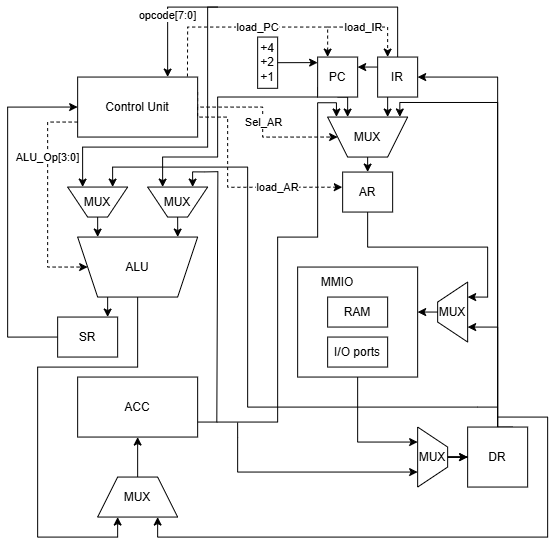

The diagram above was exported from draw.io. Its source (the exported page's mxGraphModel, read from the mxfile embedded in the PNG):
<mxGraphModel dx="1230" dy="647" grid="1" gridSize="10" guides="1" tooltips="1" connect="1" arrows="1" fold="1" page="1" pageScale="1" pageWidth="850" pageHeight="1100" math="0" shadow="0">
  <root>
    <mxCell id="0" />
    <mxCell id="1" parent="0" />
    <mxCell id="QwHe_KTTY50vIJkXqdUd-2" edge="1" parent="1" source="QwHe_KTTY50vIJkXqdUd-4" style="edgeStyle=orthogonalEdgeStyle;rounded=0;orthogonalLoop=1;jettySize=auto;html=1;exitX=0.75;exitY=0;exitDx=0;exitDy=0;entryX=0.75;entryY=0;entryDx=0;entryDy=0;">
      <mxGeometry relative="1" as="geometry">
        <mxPoint x="440" y="340" as="targetPoint" />
      </mxGeometry>
    </mxCell>
    <mxCell id="pwp3t6AjExEdWCH8Kl_y-1" edge="1" parent="1" source="QwHe_KTTY50vIJkXqdUd-4" style="edgeStyle=orthogonalEdgeStyle;rounded=0;orthogonalLoop=1;jettySize=auto;html=1;exitX=0.5;exitY=0;exitDx=0;exitDy=0;entryX=0.25;entryY=1;entryDx=0;entryDy=0;" target="QwHe_KTTY50vIJkXqdUd-35">
      <mxGeometry relative="1" as="geometry">
        <Array as="points">
          <mxPoint x="470" y="390" />
          <mxPoint x="370" y="390" />
          <mxPoint x="370" y="560" />
          <mxPoint x="450" y="560" />
        </Array>
      </mxGeometry>
    </mxCell>
    <mxCell id="QwHe_KTTY50vIJkXqdUd-4" parent="1" style="shape=trapezoid;perimeter=trapezoidPerimeter;whiteSpace=wrap;html=1;fixedSize=1;direction=west;" value="ALU" vertex="1">
      <mxGeometry height="60" width="120" x="410" y="260" as="geometry" />
    </mxCell>
    <mxCell id="JTjioIZRNlC5v5V8t4RI-3" edge="1" parent="1" source="QwHe_KTTY50vIJkXqdUd-8" style="edgeStyle=orthogonalEdgeStyle;rounded=0;orthogonalLoop=1;jettySize=auto;html=1;entryX=0.25;entryY=1;entryDx=0;entryDy=0;" target="pwp3t6AjExEdWCH8Kl_y-15">
      <mxGeometry relative="1" as="geometry" />
    </mxCell>
    <mxCell id="QwHe_KTTY50vIJkXqdUd-8" parent="1" style="rounded=0;whiteSpace=wrap;html=1;labelPosition=right;verticalLabelPosition=top;align=left;verticalAlign=bottom;" value="" vertex="1">
      <mxGeometry height="110" width="120" x="630" y="290" as="geometry" />
    </mxCell>
    <mxCell id="pwp3t6AjExEdWCH8Kl_y-7" edge="1" parent="1" style="edgeStyle=orthogonalEdgeStyle;rounded=0;orthogonalLoop=1;jettySize=auto;html=1;entryX=0.75;entryY=1;entryDx=0;entryDy=0;" target="pwp3t6AjExEdWCH8Kl_y-15">
      <mxGeometry relative="1" as="geometry">
        <Array as="points">
          <mxPoint x="570" y="460.04" />
          <mxPoint x="570" y="495" />
        </Array>
        <mxPoint x="569.98" y="445.45" as="sourcePoint" />
        <mxPoint x="710" y="530" as="targetPoint" />
      </mxGeometry>
    </mxCell>
    <mxCell id="JTjioIZRNlC5v5V8t4RI-6" edge="1" parent="1" source="QwHe_KTTY50vIJkXqdUd-12" style="edgeStyle=orthogonalEdgeStyle;rounded=0;orthogonalLoop=1;jettySize=auto;html=1;exitX=1;exitY=0.75;exitDx=0;exitDy=0;entryX=0.89;entryY=1.002;entryDx=0;entryDy=0;entryPerimeter=0;" target="QwHe_KTTY50vIJkXqdUd-24">
      <mxGeometry relative="1" as="geometry">
        <Array as="points">
          <mxPoint x="610" y="445" />
          <mxPoint x="610" y="260.04" />
          <mxPoint x="650" y="260.04" />
          <mxPoint x="650" y="125.7" />
          <mxPoint x="668.78" y="125.7" />
        </Array>
      </mxGeometry>
    </mxCell>
    <mxCell id="QwHe_KTTY50vIJkXqdUd-12" parent="1" style="rounded=0;whiteSpace=wrap;html=1;" value="ACC" vertex="1">
      <mxGeometry height="60" width="120" x="410" y="400" as="geometry" />
    </mxCell>
    <mxCell id="QwHe_KTTY50vIJkXqdUd-15" edge="1" parent="1" source="QwHe_KTTY50vIJkXqdUd-18" style="edgeStyle=orthogonalEdgeStyle;rounded=0;orthogonalLoop=1;jettySize=auto;html=1;exitX=0.25;exitY=1;exitDx=0;exitDy=0;entryX=0.25;entryY=1;entryDx=0;entryDy=0;" target="QwHe_KTTY50vIJkXqdUd-24">
      <mxGeometry relative="1" as="geometry" />
    </mxCell>
    <mxCell id="QwHe_KTTY50vIJkXqdUd-16" edge="1" parent="1" source="QwHe_KTTY50vIJkXqdUd-18" style="edgeStyle=orthogonalEdgeStyle;rounded=0;orthogonalLoop=1;jettySize=auto;html=1;exitX=0.5;exitY=0;exitDx=0;exitDy=0;entryX=0.75;entryY=0;entryDx=0;entryDy=0;" target="QwHe_KTTY50vIJkXqdUd-39">
      <mxGeometry relative="1" as="geometry">
        <Array as="points">
          <mxPoint x="730" y="30" />
          <mxPoint x="500" y="30" />
        </Array>
      </mxGeometry>
    </mxCell>
    <mxCell id="zDp98cwHoQtP4YAi-JNO-7" connectable="0" parent="QwHe_KTTY50vIJkXqdUd-16" style="edgeLabel;html=1;align=center;verticalAlign=middle;resizable=0;points=[];" value="opcode[7:0]" vertex="1">
      <mxGeometry relative="1" x="0.6475" y="-1" as="geometry">
        <mxPoint as="offset" />
      </mxGeometry>
    </mxCell>
    <mxCell id="pwp3t6AjExEdWCH8Kl_y-3" edge="1" parent="1" style="edgeStyle=orthogonalEdgeStyle;rounded=0;orthogonalLoop=1;jettySize=auto;html=1;entryX=0.75;entryY=1;entryDx=0;entryDy=0;" target="pwp3t6AjExEdWCH8Kl_y-2">
      <mxGeometry relative="1" as="geometry">
        <Array as="points">
          <mxPoint x="540" y="30.02" />
          <mxPoint x="540" y="170.02" />
          <mxPoint x="415.02" y="170.02" />
        </Array>
        <mxPoint x="550" y="30" as="sourcePoint" />
      </mxGeometry>
    </mxCell>
    <mxCell id="pwp3t6AjExEdWCH8Kl_y-11" edge="1" parent="1" source="QwHe_KTTY50vIJkXqdUd-18" style="edgeStyle=orthogonalEdgeStyle;rounded=0;orthogonalLoop=1;jettySize=auto;html=1;exitX=0;exitY=0.25;exitDx=0;exitDy=0;entryX=1;entryY=0.25;entryDx=0;entryDy=0;" target="QwHe_KTTY50vIJkXqdUd-20">
      <mxGeometry relative="1" as="geometry" />
    </mxCell>
    <mxCell id="QwHe_KTTY50vIJkXqdUd-18" parent="1" style="rounded=0;whiteSpace=wrap;html=1;" value="IR" vertex="1">
      <mxGeometry height="40" width="40" x="710" y="80" as="geometry" />
    </mxCell>
    <mxCell id="QwHe_KTTY50vIJkXqdUd-19" edge="1" parent="1" source="QwHe_KTTY50vIJkXqdUd-20" style="edgeStyle=orthogonalEdgeStyle;rounded=0;orthogonalLoop=1;jettySize=auto;html=1;exitX=0.5;exitY=1;exitDx=0;exitDy=0;entryX=0.75;entryY=1;entryDx=0;entryDy=0;" target="QwHe_KTTY50vIJkXqdUd-24">
      <mxGeometry relative="1" as="geometry" />
    </mxCell>
    <mxCell id="8WYP7zqsHlxG-DBaWAfF-2" edge="1" parent="1" source="QwHe_KTTY50vIJkXqdUd-20" style="edgeStyle=orthogonalEdgeStyle;rounded=0;orthogonalLoop=1;jettySize=auto;html=1;exitX=0;exitY=0.75;exitDx=0;exitDy=0;entryX=0.75;entryY=1;entryDx=0;entryDy=0;" target="8WYP7zqsHlxG-DBaWAfF-1">
      <mxGeometry relative="1" as="geometry">
        <Array as="points">
          <mxPoint x="650" y="119.98" />
          <mxPoint x="550" y="119.98" />
          <mxPoint x="550" y="179.98" />
          <mxPoint x="495.02" y="179.98" />
        </Array>
      </mxGeometry>
    </mxCell>
    <mxCell id="QwHe_KTTY50vIJkXqdUd-20" parent="1" style="rounded=0;whiteSpace=wrap;html=1;" value="PC" vertex="1">
      <mxGeometry height="40" width="40" x="650" y="80" as="geometry" />
    </mxCell>
    <mxCell id="zDp98cwHoQtP4YAi-JNO-12" edge="1" parent="1" source="QwHe_KTTY50vIJkXqdUd-24" style="edgeStyle=orthogonalEdgeStyle;rounded=0;orthogonalLoop=1;jettySize=auto;html=1;exitX=0.5;exitY=0;exitDx=0;exitDy=0;entryX=0.5;entryY=0;entryDx=0;entryDy=0;" target="QwHe_KTTY50vIJkXqdUd-27">
      <mxGeometry relative="1" as="geometry" />
    </mxCell>
    <mxCell id="QwHe_KTTY50vIJkXqdUd-24" parent="1" style="shape=trapezoid;perimeter=trapezoidPerimeter;whiteSpace=wrap;html=1;fixedSize=1;direction=west;" value="MUX" vertex="1">
      <mxGeometry height="40" width="80" x="660" y="140" as="geometry" />
    </mxCell>
    <mxCell id="QwHe_KTTY50vIJkXqdUd-25" edge="1" parent="1" source="QwHe_KTTY50vIJkXqdUd-27" style="edgeStyle=orthogonalEdgeStyle;rounded=0;orthogonalLoop=1;jettySize=auto;html=1;exitX=0.5;exitY=1;exitDx=0;exitDy=0;entryX=0.75;entryY=1;entryDx=0;entryDy=0;" target="zDp98cwHoQtP4YAi-JNO-1">
      <mxGeometry relative="1" as="geometry" />
    </mxCell>
    <mxCell id="QwHe_KTTY50vIJkXqdUd-27" parent="1" style="rounded=0;whiteSpace=wrap;html=1;" value="AR" vertex="1">
      <mxGeometry height="40" width="50" x="675" y="195" as="geometry" />
    </mxCell>
    <mxCell id="QwHe_KTTY50vIJkXqdUd-29" edge="1" parent="1" source="QwHe_KTTY50vIJkXqdUd-33" style="edgeStyle=orthogonalEdgeStyle;rounded=0;orthogonalLoop=1;jettySize=auto;html=1;exitX=0.75;exitY=0;exitDx=0;exitDy=0;entryX=1;entryY=0.5;entryDx=0;entryDy=0;" target="QwHe_KTTY50vIJkXqdUd-18">
      <mxGeometry relative="1" as="geometry">
        <Array as="points">
          <mxPoint x="830" y="450.04" />
          <mxPoint x="830" y="100.04" />
        </Array>
      </mxGeometry>
    </mxCell>
    <mxCell id="QwHe_KTTY50vIJkXqdUd-31" edge="1" parent="1" style="edgeStyle=orthogonalEdgeStyle;rounded=0;orthogonalLoop=1;jettySize=auto;html=1;entryX=0.75;entryY=1;entryDx=0;entryDy=0;" target="QwHe_KTTY50vIJkXqdUd-35">
      <mxGeometry relative="1" as="geometry">
        <Array as="points">
          <mxPoint x="880" y="440.04" />
          <mxPoint x="880" y="560.04" />
          <mxPoint x="490" y="560.04" />
        </Array>
        <mxPoint x="830" y="440" as="sourcePoint" />
      </mxGeometry>
    </mxCell>
    <mxCell id="pwp3t6AjExEdWCH8Kl_y-4" edge="1" parent="1" style="edgeStyle=orthogonalEdgeStyle;rounded=0;orthogonalLoop=1;jettySize=auto;html=1;entryX=0.25;entryY=1;entryDx=0;entryDy=0;" target="pwp3t6AjExEdWCH8Kl_y-2">
      <mxGeometry relative="1" as="geometry">
        <Array as="points">
          <mxPoint x="810.09" y="430.02" />
          <mxPoint x="580" y="430.02" />
          <mxPoint x="580" y="190.02" />
          <mxPoint x="445.02" y="190.02" />
        </Array>
        <mxPoint x="830" y="430.04" as="sourcePoint" />
      </mxGeometry>
    </mxCell>
    <mxCell id="JTjioIZRNlC5v5V8t4RI-9" edge="1" parent="1" source="QwHe_KTTY50vIJkXqdUd-33" style="edgeStyle=orthogonalEdgeStyle;rounded=0;orthogonalLoop=1;jettySize=auto;html=1;exitX=0.5;exitY=0;exitDx=0;exitDy=0;entryX=0.098;entryY=1.002;entryDx=0;entryDy=0;entryPerimeter=0;" target="QwHe_KTTY50vIJkXqdUd-24">
      <mxGeometry relative="1" as="geometry">
        <Array as="points">
          <mxPoint x="830" y="125.46" />
          <mxPoint x="732.2" y="125.46" />
        </Array>
      </mxGeometry>
    </mxCell>
    <mxCell id="QwHe_KTTY50vIJkXqdUd-33" parent="1" style="rounded=0;whiteSpace=wrap;html=1;" value="DR" vertex="1">
      <mxGeometry height="60" width="60" x="800" y="450" as="geometry" />
    </mxCell>
    <mxCell id="QwHe_KTTY50vIJkXqdUd-34" edge="1" parent="1" source="QwHe_KTTY50vIJkXqdUd-35" style="edgeStyle=orthogonalEdgeStyle;rounded=0;orthogonalLoop=1;jettySize=auto;html=1;exitX=0.5;exitY=0;exitDx=0;exitDy=0;entryX=0.5;entryY=1;entryDx=0;entryDy=0;" target="QwHe_KTTY50vIJkXqdUd-12">
      <mxGeometry relative="1" as="geometry" />
    </mxCell>
    <mxCell id="QwHe_KTTY50vIJkXqdUd-35" parent="1" style="shape=trapezoid;perimeter=trapezoidPerimeter;whiteSpace=wrap;html=1;fixedSize=1;" value="MUX" vertex="1">
      <mxGeometry height="40" width="80" x="430" y="500" as="geometry" />
    </mxCell>
    <mxCell id="QwHe_KTTY50vIJkXqdUd-38" edge="1" parent="1" source="QwHe_KTTY50vIJkXqdUd-39" style="edgeStyle=orthogonalEdgeStyle;rounded=0;orthogonalLoop=1;jettySize=auto;html=1;exitX=1;exitY=0.25;exitDx=0;exitDy=0;entryX=1;entryY=0.5;entryDx=0;entryDy=0;dashed=1;" target="QwHe_KTTY50vIJkXqdUd-24">
      <mxGeometry relative="1" as="geometry">
        <Array as="points">
          <mxPoint x="529.99" y="130.01" />
          <mxPoint x="595" y="130.01" />
          <mxPoint x="595" y="160.01" />
        </Array>
      </mxGeometry>
    </mxCell>
    <mxCell id="M0AKM0OCPQQXWJKHyRna-14" connectable="0" parent="QwHe_KTTY50vIJkXqdUd-38" style="edgeLabel;html=1;align=center;verticalAlign=middle;resizable=0;points=[];" value="Sel_AR" vertex="1">
      <mxGeometry relative="1" x="0.0206" as="geometry">
        <mxPoint as="offset" />
      </mxGeometry>
    </mxCell>
    <mxCell id="QwHe_KTTY50vIJkXqdUd-39" parent="1" style="rounded=0;whiteSpace=wrap;html=1;" value="Control Unit" vertex="1">
      <mxGeometry height="60" width="120" x="410" y="100" as="geometry" />
    </mxCell>
    <mxCell id="QwHe_KTTY50vIJkXqdUd-41" parent="1" style="rounded=0;whiteSpace=wrap;html=1;" value="+4&lt;div&gt;+2&lt;/div&gt;&lt;div&gt;+1&lt;/div&gt;" vertex="1">
      <mxGeometry height="51.25" width="20" x="590" y="60" as="geometry" />
    </mxCell>
    <mxCell id="QwHe_KTTY50vIJkXqdUd-44" edge="1" parent="1" source="QwHe_KTTY50vIJkXqdUd-39" style="endArrow=classic;html=1;rounded=0;exitX=0.915;exitY=-0.009;exitDx=0;exitDy=0;exitPerimeter=0;entryX=0.25;entryY=0;entryDx=0;entryDy=0;dashed=1;" target="QwHe_KTTY50vIJkXqdUd-20" value="">
      <mxGeometry height="50" relative="1" width="50" as="geometry">
        <Array as="points">
          <mxPoint x="520" y="50" />
          <mxPoint x="590" y="50" />
          <mxPoint x="660" y="50" />
        </Array>
        <mxPoint x="560" y="140" as="sourcePoint" />
        <mxPoint x="610" y="90" as="targetPoint" />
      </mxGeometry>
    </mxCell>
    <mxCell id="M0AKM0OCPQQXWJKHyRna-9" connectable="0" parent="QwHe_KTTY50vIJkXqdUd-44" style="edgeLabel;html=1;align=center;verticalAlign=middle;resizable=0;points=[];" value="load_PC" vertex="1">
      <mxGeometry relative="1" x="0.0819" as="geometry">
        <mxPoint as="offset" />
      </mxGeometry>
    </mxCell>
    <mxCell id="QwHe_KTTY50vIJkXqdUd-45" edge="1" parent="1" style="endArrow=classic;html=1;rounded=0;entryX=0.25;entryY=0;entryDx=0;entryDy=0;dashed=1;" target="QwHe_KTTY50vIJkXqdUd-18" value="">
      <mxGeometry height="50" relative="1" width="50" as="geometry">
        <Array as="points">
          <mxPoint x="720" y="50" />
        </Array>
        <mxPoint x="660" y="50" as="sourcePoint" />
        <mxPoint x="720" y="70" as="targetPoint" />
      </mxGeometry>
    </mxCell>
    <mxCell id="M0AKM0OCPQQXWJKHyRna-10" connectable="0" parent="QwHe_KTTY50vIJkXqdUd-45" style="edgeLabel;html=1;align=center;verticalAlign=middle;resizable=0;points=[];" value="load_IR" vertex="1">
      <mxGeometry relative="1" x="-0.2123" as="geometry">
        <mxPoint as="offset" />
      </mxGeometry>
    </mxCell>
    <mxCell id="QwHe_KTTY50vIJkXqdUd-46" edge="1" parent="1" source="QwHe_KTTY50vIJkXqdUd-39" style="edgeStyle=orthogonalEdgeStyle;rounded=0;orthogonalLoop=1;jettySize=auto;html=1;exitX=1;exitY=0.5;exitDx=0;exitDy=0;entryX=-0.007;entryY=0.379;entryDx=0;entryDy=0;dashed=1;entryPerimeter=0;" target="QwHe_KTTY50vIJkXqdUd-27">
      <mxGeometry relative="1" as="geometry">
        <Array as="points">
          <mxPoint x="530" y="140.02" />
          <mxPoint x="560" y="140.02" />
          <mxPoint x="560" y="210.2" />
        </Array>
      </mxGeometry>
    </mxCell>
    <mxCell id="M0AKM0OCPQQXWJKHyRna-11" connectable="0" parent="QwHe_KTTY50vIJkXqdUd-46" style="edgeLabel;html=1;align=center;verticalAlign=middle;resizable=0;points=[];" value="load_AR" vertex="1">
      <mxGeometry relative="1" x="0.4254" as="geometry">
        <mxPoint as="offset" />
      </mxGeometry>
    </mxCell>
    <mxCell id="QwHe_KTTY50vIJkXqdUd-47" edge="1" parent="1" source="QwHe_KTTY50vIJkXqdUd-39" style="endArrow=classic;html=1;rounded=0;exitX=0;exitY=0.75;exitDx=0;exitDy=0;entryX=1;entryY=0.5;entryDx=0;entryDy=0;dashed=1;" target="QwHe_KTTY50vIJkXqdUd-4" value="">
      <mxGeometry height="50" relative="1" width="50" as="geometry">
        <Array as="points">
          <mxPoint x="380" y="145" />
          <mxPoint x="380" y="210" />
          <mxPoint x="380" y="290" />
        </Array>
        <mxPoint x="440" y="240" as="sourcePoint" />
        <mxPoint x="490" y="190" as="targetPoint" />
      </mxGeometry>
    </mxCell>
    <mxCell id="M0AKM0OCPQQXWJKHyRna-13" connectable="0" parent="QwHe_KTTY50vIJkXqdUd-47" style="edgeLabel;html=1;align=center;verticalAlign=middle;resizable=0;points=[];" value="ALU_Op[3:0]" vertex="1">
      <mxGeometry relative="1" x="-0.3893" y="-1" as="geometry">
        <mxPoint as="offset" />
      </mxGeometry>
    </mxCell>
    <mxCell id="QwHe_KTTY50vIJkXqdUd-50" edge="1" parent="1" source="QwHe_KTTY50vIJkXqdUd-49" style="edgeStyle=orthogonalEdgeStyle;rounded=0;orthogonalLoop=1;jettySize=auto;html=1;exitX=0;exitY=0.5;exitDx=0;exitDy=0;entryX=0;entryY=0.5;entryDx=0;entryDy=0;" target="QwHe_KTTY50vIJkXqdUd-39">
      <mxGeometry relative="1" as="geometry">
        <Array as="points">
          <mxPoint x="339.97" y="360.03" />
          <mxPoint x="339.97" y="130.03" />
        </Array>
      </mxGeometry>
    </mxCell>
    <mxCell id="QwHe_KTTY50vIJkXqdUd-49" parent="1" style="rounded=0;whiteSpace=wrap;html=1;" value="SR" vertex="1">
      <mxGeometry height="40" width="60" x="390" y="340" as="geometry" />
    </mxCell>
    <mxCell id="M0AKM0OCPQQXWJKHyRna-3" parent="1" style="text;html=1;whiteSpace=wrap;strokeColor=none;fillColor=none;align=center;verticalAlign=middle;rounded=0;" value="MMIO" vertex="1">
      <mxGeometry height="30" width="60" x="640" y="290" as="geometry" />
    </mxCell>
    <mxCell id="M0AKM0OCPQQXWJKHyRna-4" parent="1" style="rounded=0;whiteSpace=wrap;html=1;" value="RAM" vertex="1">
      <mxGeometry height="30" width="60" x="660" y="320" as="geometry" />
    </mxCell>
    <mxCell id="M0AKM0OCPQQXWJKHyRna-5" parent="1" style="rounded=0;whiteSpace=wrap;html=1;" value="I/O ports" vertex="1">
      <mxGeometry height="30" width="60" x="660" y="360" as="geometry" />
    </mxCell>
    <mxCell id="pwp3t6AjExEdWCH8Kl_y-2" parent="1" style="shape=trapezoid;perimeter=trapezoidPerimeter;whiteSpace=wrap;html=1;fixedSize=1;direction=west;" value="MUX" vertex="1">
      <mxGeometry height="30" width="60" x="400" y="210" as="geometry" />
    </mxCell>
    <mxCell id="pwp3t6AjExEdWCH8Kl_y-18" edge="1" parent="1" source="pwp3t6AjExEdWCH8Kl_y-15" style="edgeStyle=orthogonalEdgeStyle;rounded=0;orthogonalLoop=1;jettySize=auto;html=1;exitX=0.5;exitY=0;exitDx=0;exitDy=0;entryX=0;entryY=0.5;entryDx=0;entryDy=0;" target="QwHe_KTTY50vIJkXqdUd-33">
      <mxGeometry relative="1" as="geometry" />
    </mxCell>
    <mxCell id="JTjioIZRNlC5v5V8t4RI-1" edge="1" parent="1" source="pwp3t6AjExEdWCH8Kl_y-15" style="edgeStyle=orthogonalEdgeStyle;rounded=0;orthogonalLoop=1;jettySize=auto;html=1;" target="QwHe_KTTY50vIJkXqdUd-33" value="">
      <mxGeometry relative="1" as="geometry" />
    </mxCell>
    <mxCell id="pwp3t6AjExEdWCH8Kl_y-15" parent="1" style="shape=trapezoid;perimeter=trapezoidPerimeter;whiteSpace=wrap;html=1;fixedSize=1;direction=south;" value="MUX" vertex="1">
      <mxGeometry height="60" width="30" x="750" y="450" as="geometry" />
    </mxCell>
    <mxCell id="8WYP7zqsHlxG-DBaWAfF-1" parent="1" style="shape=trapezoid;perimeter=trapezoidPerimeter;whiteSpace=wrap;html=1;fixedSize=1;direction=west;" value="MUX" vertex="1">
      <mxGeometry height="30" width="60" x="480" y="210" as="geometry" />
    </mxCell>
    <mxCell id="8WYP7zqsHlxG-DBaWAfF-3" edge="1" parent="1" source="pwp3t6AjExEdWCH8Kl_y-2" style="edgeStyle=orthogonalEdgeStyle;rounded=0;orthogonalLoop=1;jettySize=auto;html=1;exitX=0.5;exitY=0;exitDx=0;exitDy=0;entryX=0.833;entryY=1;entryDx=0;entryDy=0;entryPerimeter=0;" target="QwHe_KTTY50vIJkXqdUd-4">
      <mxGeometry relative="1" as="geometry" />
    </mxCell>
    <mxCell id="8WYP7zqsHlxG-DBaWAfF-4" edge="1" parent="1" source="8WYP7zqsHlxG-DBaWAfF-1" style="edgeStyle=orthogonalEdgeStyle;rounded=0;orthogonalLoop=1;jettySize=auto;html=1;exitX=0.5;exitY=0;exitDx=0;exitDy=0;entryX=0.166;entryY=1;entryDx=0;entryDy=0;entryPerimeter=0;" target="QwHe_KTTY50vIJkXqdUd-4">
      <mxGeometry relative="1" as="geometry" />
    </mxCell>
    <mxCell id="8WYP7zqsHlxG-DBaWAfF-5" edge="1" parent="1" source="QwHe_KTTY50vIJkXqdUd-41" style="edgeStyle=orthogonalEdgeStyle;rounded=0;orthogonalLoop=1;jettySize=auto;html=1;exitX=1;exitY=0.5;exitDx=0;exitDy=0;entryX=0;entryY=0.139;entryDx=0;entryDy=0;entryPerimeter=0;" target="QwHe_KTTY50vIJkXqdUd-20">
      <mxGeometry relative="1" as="geometry" />
    </mxCell>
    <mxCell id="JTjioIZRNlC5v5V8t4RI-4" edge="1" parent="1" source="QwHe_KTTY50vIJkXqdUd-33" style="edgeStyle=orthogonalEdgeStyle;rounded=0;orthogonalLoop=1;jettySize=auto;html=1;entryX=0.25;entryY=1;entryDx=0;entryDy=0;" target="zDp98cwHoQtP4YAi-JNO-1">
      <mxGeometry relative="1" as="geometry">
        <Array as="points">
          <mxPoint x="830" y="350" />
        </Array>
      </mxGeometry>
    </mxCell>
    <mxCell id="zDp98cwHoQtP4YAi-JNO-1" parent="1" style="shape=trapezoid;perimeter=trapezoidPerimeter;whiteSpace=wrap;html=1;fixedSize=1;direction=north;" value="MUX" vertex="1">
      <mxGeometry height="60" width="30" x="770" y="305" as="geometry" />
    </mxCell>
    <mxCell id="zDp98cwHoQtP4YAi-JNO-2" edge="1" parent="1" source="zDp98cwHoQtP4YAi-JNO-1" style="edgeStyle=orthogonalEdgeStyle;rounded=0;orthogonalLoop=1;jettySize=auto;html=1;exitX=0.5;exitY=0;exitDx=0;exitDy=0;entryX=1;entryY=0.409;entryDx=0;entryDy=0;entryPerimeter=0;" target="QwHe_KTTY50vIJkXqdUd-8">
      <mxGeometry relative="1" as="geometry" />
    </mxCell>
    <mxCell id="zDp98cwHoQtP4YAi-JNO-6" edge="1" parent="1" style="endArrow=classic;html=1;rounded=0;entryX=0.25;entryY=1;entryDx=0;entryDy=0;" target="8WYP7zqsHlxG-DBaWAfF-1" value="">
      <mxGeometry height="50" relative="1" width="50" as="geometry">
        <Array as="points">
          <mxPoint x="550.21" y="194.64" />
          <mxPoint x="537.26" y="194.87" />
          <mxPoint x="524.95" y="194.83" />
        </Array>
        <mxPoint x="549.16" y="445.24" as="sourcePoint" />
        <mxPoint x="630" y="300" as="targetPoint" />
      </mxGeometry>
    </mxCell>
  </root>
</mxGraphModel>